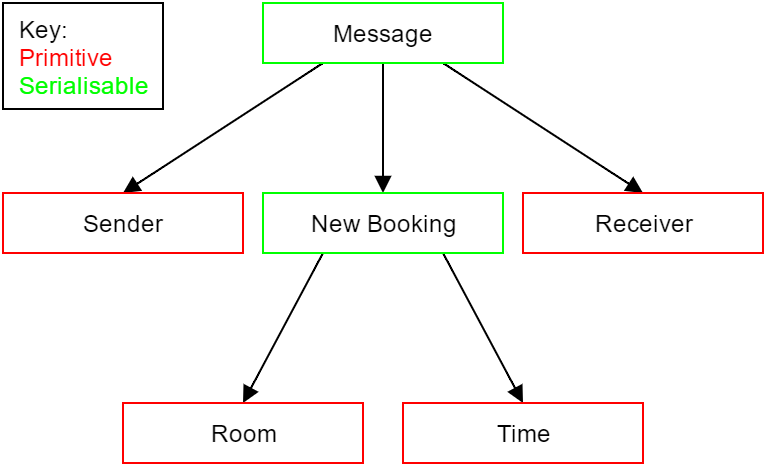

The diagram above was exported from draw.io. Its source (the exported page's mxGraphModel, read from the mxfile embedded in the PNG):
<mxGraphModel dx="954" dy="642" grid="1" gridSize="10" guides="1" tooltips="1" connect="1" arrows="1" fold="1" page="1" pageScale="1" pageWidth="826" pageHeight="1169" background="#ffffff" math="0">
  <root>
    <mxCell id="0" />
    <mxCell id="1" parent="0" />
    <mxCell id="12" style="rounded=0;html=1;exitX=0.25;exitY=1;entryX=0.5;entryY=0;endArrow=block;endFill=1;jettySize=auto;orthogonalLoop=1;" edge="1" parent="1" source="2" target="3">
      <mxGeometry relative="1" as="geometry" />
    </mxCell>
    <mxCell id="13" style="rounded=0;html=1;exitX=0.75;exitY=1;entryX=0.5;entryY=0;endArrow=block;endFill=1;jettySize=auto;orthogonalLoop=1;" edge="1" parent="1" source="2" target="4">
      <mxGeometry relative="1" as="geometry" />
    </mxCell>
    <mxCell id="14" style="rounded=0;html=1;exitX=0.5;exitY=1;entryX=0.5;entryY=0;endArrow=block;endFill=1;jettySize=auto;orthogonalLoop=1;" edge="1" parent="1" source="2" target="5">
      <mxGeometry relative="1" as="geometry" />
    </mxCell>
    <mxCell id="2" value="Message" style="whiteSpace=wrap;html=1;fillColor=none;strokeColor=#00FF00;" vertex="1" parent="1">
      <mxGeometry x="320" y="40" width="120" height="30" as="geometry" />
    </mxCell>
    <mxCell id="3" value="Sender" style="whiteSpace=wrap;html=1;fillColor=none;strokeColor=#FF0000;" vertex="1" parent="1">
      <mxGeometry x="190" y="135" width="120" height="30" as="geometry" />
    </mxCell>
    <mxCell id="4" value="Receiver" style="whiteSpace=wrap;html=1;fillColor=none;strokeColor=#FF0000;" vertex="1" parent="1">
      <mxGeometry x="450" y="135" width="120" height="30" as="geometry" />
    </mxCell>
    <mxCell id="15" style="rounded=0;html=1;exitX=0.25;exitY=1;entryX=0.5;entryY=0;endArrow=block;endFill=1;jettySize=auto;orthogonalLoop=1;" edge="1" parent="1" source="5" target="7">
      <mxGeometry relative="1" as="geometry" />
    </mxCell>
    <mxCell id="16" style="rounded=0;html=1;exitX=0.75;exitY=1;entryX=0.5;entryY=0;endArrow=block;endFill=1;jettySize=auto;orthogonalLoop=1;" edge="1" parent="1" source="5" target="8">
      <mxGeometry relative="1" as="geometry" />
    </mxCell>
    <mxCell id="5" value="New Booking" style="whiteSpace=wrap;html=1;fillColor=none;strokeColor=#00FF00;" vertex="1" parent="1">
      <mxGeometry x="320" y="135" width="120" height="30" as="geometry" />
    </mxCell>
    <mxCell id="7" value="Room" style="whiteSpace=wrap;html=1;fillColor=none;strokeColor=#FF0000;" vertex="1" parent="1">
      <mxGeometry x="250" y="240" width="120" height="30" as="geometry" />
    </mxCell>
    <mxCell id="8" value="Time" style="whiteSpace=wrap;html=1;fillColor=none;strokeColor=#FF0000;" vertex="1" parent="1">
      <mxGeometry x="390" y="240" width="120" height="30" as="geometry" />
    </mxCell>
    <mxCell id="17" value="&lt;div style=&quot;text-align: left&quot;&gt;&lt;span style=&quot;line-height: 1.2&quot;&gt;Key:&lt;/span&gt;&lt;/div&gt;&lt;div style=&quot;text-align: left&quot;&gt;&lt;span style=&quot;color: rgb(255 , 0 , 0) ; line-height: 1.2&quot;&gt;Primitive&lt;/span&gt;&lt;/div&gt;&lt;div style=&quot;text-align: left&quot;&gt;&lt;font color=&quot;#00ff00&quot;&gt;Serialisable&lt;/font&gt;&lt;/div&gt;" style="whiteSpace=wrap;html=1;strokeColor=#000000;fillColor=none;" vertex="1" parent="1">
      <mxGeometry x="190" y="40" width="80" height="53" as="geometry" />
    </mxCell>
  </root>
</mxGraphModel>